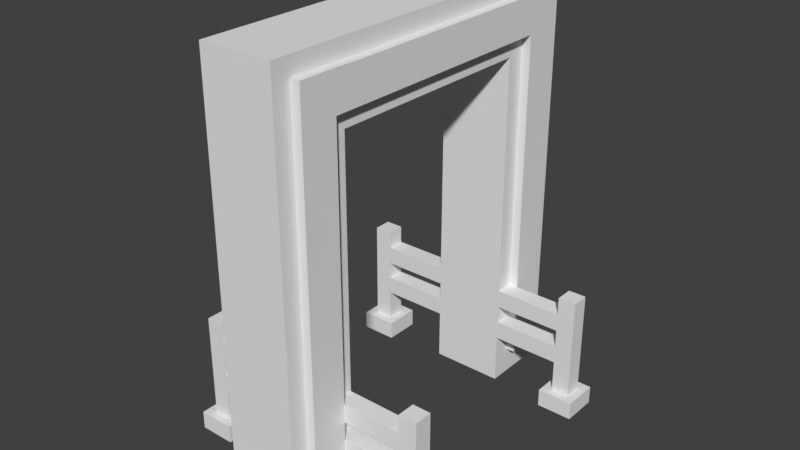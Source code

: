 # Source: doorArch1.blend  (saved by Blender 2.79.0; exported with 4.5.12 LTS)
import bpy
from mathutils import Matrix  # noqa: F401  (used for matrix-valued properties, if any)

bpy.ops.wm.read_factory_settings(use_empty=True)
scene = bpy.context.scene
scene.name = 'Scene'

# ---- collections
col_collection_1 = bpy.data.collections.new('Collection 1'); scene.collection.children.link(col_collection_1)

# ---- materials (node trees are filled in below, after node groups)
mat_material = bpy.data.materials.new('Material')
mat_material.alpha_threshold = 0.0
mat_material.use_transparent_shadow = False
mat_material.roughness = 0.5
mat_material.line_color = (0.0, 0.0, 0.0, 1.0)

# ---- material node trees

# ---- world
world_world = bpy.data.worlds.new('World'); scene.world = world_world
world_world.color = (0.05088, 0.05088, 0.05088)
world_world.use_sun_shadow = False
world_world.sun_shadow_jitter_overblur = 0.0
world_world.cycles.sampling_method = 'MANUAL'

# ---- meshes
me_cube_001 = bpy.data.meshes.new('Cube.001')
me_cube_001.from_pydata([(1.5, -3.5, 10.02), (1.5, -2.7, 10.0), (1.5, 3.5, 10.02), (1.5, 2.7, 10.0), (1.5, 4.5, -0.2333), (1.5, 3.5, -0.2333), (1.5, 4.5, 8.217), (1.5, 3.5, 8.217), (1.5, -3.5, -0.2333), (1.5, -4.5, -0.2333), (1.5, -3.5, 8.217), (1.5, -4.5, 8.217), (1.5, 4.5, 10.02), (1.5, -4.5, 10.02), (1.5, -3.5, 9.0), (1.5, 3.5, 9.0), (1.5, -2.7, 9.0), (1.5, 2.7, 9.0), (-3.5, -3.5, 10.02), (-3.5, -2.7, 10.0), (-3.5, 3.5, 10.02), (-3.5, 2.7, 10.0), (-3.5, 4.5, -0.2333), (-3.5, 3.5, -0.2333), (-3.5, 4.5, 8.217), (-3.5, 3.5, 8.217), (-3.5, -3.5, -0.2333), (-3.5, -4.5, -0.2333), (-3.5, -3.5, 8.217), (-3.5, -4.5, 8.217), (-3.5, 4.5, 10.02), (-3.5, -4.5, 10.02), (-3.5, -3.5, 9.0), (-3.5, 3.5, 9.0), (-3.5, -2.7, 9.0), (-3.5, 2.7, 9.0)], [], [(4, 6, 7, 5), (8, 10, 11, 9), (11, 10, 14, 0, 13), (7, 6, 12, 2, 15), (17, 15, 2, 3), (16, 17, 3, 1), (0, 14, 16, 1), (22, 23, 25, 24), (26, 27, 29, 28), (29, 31, 18, 32, 28), (25, 33, 20, 30, 24), (35, 21, 20, 33), (34, 19, 21, 35), (18, 19, 34, 32)])
me_cube_001.materials.append(mat_material)
me_cube_001.use_remesh_preserve_volume = False
me_cube_001.use_remesh_preserve_attributes = False
me_cube_001.use_mirror_vertex_groups = False
me_cube_001.update()
me_cube_002 = bpy.data.meshes.new('Cube.002')
me_cube_002.from_pydata([(1.0, 10.0, -6.5), (1.0, 6.0, -6.5), (-1.0, 6.0, -6.5), (1.0, 10.0, 31.5), (1.0, 6.0, 31.5), (-1.0, 6.0, 31.5), (1.0, -6.0, -6.5), (1.0, -10.0, -6.5), (-1.0, -10.0, -6.5), (-1.0, -6.0, -6.5), (1.0, -6.0, 31.5), (1.0, -10.0, 31.5), (-1.0, -10.0, 31.5), (1.0, 10.0, 39.5), (1.0, 6.0, 39.5), (-1.0, 6.0, 39.5), (1.0, -6.0, 39.5), (1.0, -10.0, 39.5), (-1.0, -10.0, 39.5), (1.0, 9.0, -3.433), (1.0, 7.0, -3.433), (1.0, 9.0, 30.37), (1.0, 7.0, 30.37), (1.0, -7.0, -3.433), (1.0, -9.0, -3.433), (1.0, -7.0, 30.37), (1.0, -9.0, 30.37), (1.0, 9.0, 37.57), (1.0, 7.0, 37.57), (1.0, -7.0, 37.57), (1.0, -9.0, 37.57), (1.0, -5.4, 33.5), (1.0, -5.4, 37.5), (1.0, 5.4, 33.5), (1.0, 5.4, 37.5), (1.0, 7.0, 33.5), (1.0, -7.0, 33.5), (1.5, -7.0, 37.57), (1.5, -5.4, 37.5), (1.5, 7.0, 37.57), (1.5, 5.4, 37.5), (1.5, 9.0, -3.433), (1.5, 7.0, -3.433), (1.5, 9.0, 30.37), (1.5, 7.0, 30.37), (1.5, -7.0, -3.433), (1.5, -9.0, -3.433), (1.5, -7.0, 30.37), (1.5, -9.0, 30.37), (1.5, 9.0, 37.57), (1.5, -9.0, 37.57), (1.5, -7.0, 33.5), (1.5, 7.0, 33.5), (1.5, -5.4, 33.5), (1.5, 5.4, 33.5), (-3.0, -10.0, -6.5), (-3.0, -6.0, -6.5), (-3.0, -10.0, 31.5), (-3.0, -6.0, 31.5), (-1.0, -6.0, 31.5), (-3.0, 6.0, -6.5), (-3.0, 10.0, -6.5), (-1.0, 10.0, -6.5), (-3.0, 6.0, 31.5), (-3.0, 10.0, 31.5), (-1.0, 10.0, 31.5), (-3.0, -10.0, 39.5), (-3.0, -6.0, 39.5), (-1.0, -6.0, 39.5), (-3.0, 6.0, 39.5), (-3.0, 10.0, 39.5), (-1.0, 10.0, 39.5), (-3.0, -9.0, -3.433), (-3.0, -7.0, -3.433), (-3.0, -9.0, 30.37), (-3.0, -7.0, 30.37), (-3.0, 7.0, -3.433), (-3.0, 9.0, -3.433), (-3.0, 7.0, 30.37), (-3.0, 9.0, 30.37), (-3.0, -9.0, 37.57), (-3.0, -7.0, 37.57), (-3.0, 7.0, 37.57), (-3.0, 9.0, 37.57), (-3.0, 5.4, 33.5), (-3.0, 5.4, 37.5), (-3.0, -5.4, 33.5), (-3.0, -5.4, 37.5), (-3.0, -7.0, 33.5), (-3.0, 7.0, 33.5), (-3.5, 7.0, 37.57), (-3.5, 5.4, 37.5), (-3.5, -7.0, 37.57), (-3.5, -5.4, 37.5), (-3.5, -9.0, -3.433), (-3.5, -7.0, -3.433), (-3.5, -9.0, 30.37), (-3.5, -7.0, 30.37), (-3.5, 7.0, -3.433), (-3.5, 9.0, -3.433), (-3.5, 7.0, 30.37), (-3.5, 9.0, 30.37), (-3.5, -9.0, 37.57), (-3.5, 9.0, 37.57), (-3.5, 7.0, 33.5), (-3.5, -7.0, 33.5), (-3.5, 5.4, 33.5), (-3.5, -5.4, 33.5), (4.751, 7.0, -1.0), (4.751, 6.0, -1.0), (4.751, 7.0, 1.0), (4.751, 6.0, 1.0), (4.751, 7.0, 3.0), (4.751, 6.0, 3.0), (4.751, 7.0, 5.0), (4.751, 6.0, 5.0), (5.751, 7.0, -1.0), (5.751, 6.0, -1.0), (5.751, 7.0, 1.0), (5.751, 6.0, 1.0), (5.751, 7.0, 3.0), (5.751, 6.0, 3.0), (5.751, 7.0, 5.0), (5.751, 6.0, 5.0), (4.751, 7.0, 7.0), (4.751, 6.0, 7.0), (5.751, 7.0, 7.0), (5.751, 6.0, 7.0), (4.751, 7.0, -4.5), (4.751, 6.0, -4.5), (5.751, 7.0, -4.5), (5.751, 6.0, -4.5), (4.251, 7.5, -4.5), (4.251, 5.5, -4.5), (6.251, 7.5, -4.5), (6.251, 5.5, -4.5), (4.251, 7.5, -6.5), (4.251, 5.5, -6.5), (6.251, 7.5, -6.5), (6.251, 5.5, -6.5), (1.001, 7.0, 1.0), (1.001, 7.0, -1.0), (4.751, -6.0, -1.0), (4.751, -7.0, -1.0), (4.751, -6.0, 1.0), (4.751, -7.0, 1.0), (4.751, -6.0, 3.0), (4.751, -7.0, 3.0), (4.751, -6.0, 5.0), (4.751, -7.0, 5.0), (5.751, -6.0, -1.0), (5.751, -7.0, -1.0), (5.751, -6.0, 1.0), (5.751, -7.0, 1.0), (5.751, -6.0, 3.0), (5.751, -7.0, 3.0), (5.751, -6.0, 5.0), (5.751, -7.0, 5.0), (4.751, -6.0, 7.0), (4.751, -7.0, 7.0), (5.751, -6.0, 7.0), (5.751, -7.0, 7.0), (4.751, -6.0, -4.5), (4.751, -7.0, -4.5), (5.751, -6.0, -4.5), (5.751, -7.0, -4.5), (4.251, -5.5, -4.5), (4.251, -7.5, -4.5), (6.251, -5.5, -4.5), (6.251, -7.5, -4.5), (4.251, -5.5, -6.5), (4.251, -7.5, -6.5), (6.251, -5.5, -6.5), (6.251, -7.5, -6.5), (1.001, -6.0, 5.0), (-6.749, -7.0, -1.0), (-6.749, -6.0, -1.0), (-6.749, -7.0, 1.0), (-6.749, -6.0, 1.0), (-6.749, -7.0, 3.0), (-6.749, -6.0, 3.0), (-6.749, -7.0, 5.0), (-6.749, -6.0, 5.0), (-7.749, -7.0, -1.0), (-7.749, -6.0, -1.0), (-7.749, -7.0, 1.0), (-7.749, -6.0, 1.0), (-7.749, -7.0, 3.0), (-7.749, -6.0, 3.0), (-7.749, -7.0, 5.0), (-7.749, -6.0, 5.0), (-6.749, -7.0, 7.0), (-6.749, -6.0, 7.0), (-7.749, -7.0, 7.0), (-7.749, -6.0, 7.0), (-6.749, -7.0, -4.5), (-6.749, -6.0, -4.5), (-7.749, -7.0, -4.5), (-7.749, -6.0, -4.5), (-6.249, -7.5, -4.5), (-6.249, -5.5, -4.5), (-8.249, -7.5, -4.5), (-8.249, -5.5, -4.5), (-6.249, -7.5, -6.5), (-6.249, -5.5, -6.5), (-8.249, -7.5, -6.5), (-8.249, -5.5, -6.5), (-6.749, 6.0, -1.0), (-6.749, 7.0, -1.0), (-6.749, 6.0, 1.0), (-6.749, 7.0, 1.0), (-6.749, 6.0, 3.0), (-6.749, 7.0, 3.0), (-6.749, 6.0, 5.0), (-6.749, 7.0, 5.0), (-7.749, 6.0, -1.0), (-7.749, 7.0, -1.0), (-7.749, 6.0, 1.0), (-7.749, 7.0, 1.0), (-7.749, 6.0, 3.0), (-7.749, 7.0, 3.0), (-7.749, 6.0, 5.0), (-7.749, 7.0, 5.0), (-6.749, 6.0, 7.0), (-6.749, 7.0, 7.0), (-7.749, 6.0, 7.0), (-7.749, 7.0, 7.0), (-6.749, 6.0, -4.5), (-6.749, 7.0, -4.5), (-7.749, 6.0, -4.5), (-7.749, 7.0, -4.5), (-6.249, 5.5, -4.5), (-6.249, 7.5, -4.5), (-8.249, 5.5, -4.5), (-8.249, 7.5, -4.5), (-6.249, 5.5, -6.5), (-6.249, 7.5, -6.5), (-8.249, 5.5, -6.5), (-8.249, 7.5, -6.5), (1.0, -9.0, 5.0), (-3.0, -6.0, 5.0), (-3.0, 7.0, 5.0), (1.602, -7.0, 5.0), (-1.0, -10.0, 5.0), (1.0, 10.0, 5.0), (1.0, 9.0, 5.0), (-4.014, 6.0, 5.0), (1.0, 7.0, 5.0), (-3.0, 10.0, 5.0), (-3.5, 7.0, 5.0), (-3.0, 9.0, 5.0), (-1.0, -6.0, 5.0), (1.5, -9.0, 5.0), (1.0, 6.0, 5.0), (-1.0, 10.0, 5.0), (1.5, 9.0, 5.0), (-4.014, -7.0, 5.0), (-3.0, -7.0, 5.0), (1.0, -6.0, 5.0), (-1.0, 6.0, 5.0), (-4.014, 7.0, 5.0), (1.5, 7.0, 5.0), (-3.0, -9.0, 5.0), (1.602, -6.0, 5.0), (-3.5, -9.0, 5.0), (1.0, -7.0, 5.0), (-3.5, 9.0, 5.0), (-4.014, -6.0, 5.0), (-3.0, 6.0, 5.0), (-3.5, -7.0, 5.0), (-3.0, -10.0, 5.0), (1.0, -10.0, 5.0), (1.5, -7.0, 5.0), (-3.0, 6.0, 3.0), (-4.007, -6.0, 3.0), (-4.007, 6.0, 3.0), (1.0, -6.0, 3.0), (1.0, 6.0, 3.0), (-3.5, 7.0, 3.0), (1.0, 10.0, 3.0), (1.0, -9.0, 3.0), (-3.5, -7.0, 3.0), (-3.5, -9.0, 3.0), (-1.0, 6.0, 3.0), (2.037, -7.0, 3.0), (-1.0, 10.0, 3.0), (-4.007, -7.0, 3.0), (-3.0, 9.0, 3.0), (1.0, 9.0, 3.0), (-3.0, -6.0, 3.0), (-3.0, -10.0, 3.0), (1.0, -7.0, 3.0), (1.5, 9.0, 3.0), (-1.0, -6.0, 3.0), (2.037, 6.0, 3.0), (2.037, -6.0, 3.0), (-3.0, 7.0, 3.0), (1.0, -10.0, 3.0), (-3.5, 9.0, 3.0), (1.5, 7.0, 3.0), (1.5, -9.0, 3.0), (1.0, 7.0, 3.0), (-4.007, 7.0, 3.0), (-3.0, -9.0, 3.0), (-3.0, -7.0, 3.0), (-3.0, 10.0, 3.0), (-1.0, -10.0, 3.0), (1.5, -7.0, 3.0), (-4.53, 6.0, 1.0), (1.0, -10.0, 1.0), (1.5, 9.0, 1.0), (-3.0, 9.0, 1.0), (-3.5, -9.0, 1.0), (2.24, 6.0, 1.0), (1.0, 6.0, 1.0), (1.5, -7.0, 1.0), (-3.5, 9.0, 1.0), (-4.53, -7.0, 1.0), (-1.0, -6.0, 1.0), (1.0, 9.0, 1.0), (-1.0, 6.0, 1.0), (-3.5, 7.0, 1.0), (-4.53, 7.0, 1.0), (-3.0, -9.0, 1.0), (-3.0, 6.0, 1.0), (1.5, 7.0, 1.0), (-3.0, -6.0, 1.0), (2.24, -6.0, 1.0), (1.0, 10.0, 1.0), (-3.0, -7.0, 1.0), (1.5, -9.0, 1.0), (-4.53, -6.0, 1.0), (-3.0, -10.0, 1.0), (-1.0, 10.0, 1.0), (1.0, -9.0, 1.0), (2.24, 7.0, 1.0), (-3.0, 10.0, 1.0), (1.0, 7.0, 1.0), (-3.0, 7.0, 1.0), (1.0, -7.0, 1.0), (2.24, -7.0, 1.0), (-3.5, -7.0, 1.0), (1.0, -6.0, 1.0), (-1.0, -10.0, 1.0), (1.0, 7.0, -1.0), (-4.22, 6.0, -1.0), (-3.0, -10.0, -1.0), (1.0, -6.0, -1.0), (-3.5, -9.0, -1.0), (-1.0, -10.0, -1.0), (-3.0, 7.0, -1.0), (-4.22, 7.0, -1.0), (-1.0, 10.0, -1.0), (1.0, 10.0, -1.0), (-4.22, -7.0, -1.0), (-3.0, -9.0, -1.0), (-1.0, -6.0, -1.0), (1.0, -7.0, -1.0), (1.0, -9.0, -1.0), (-3.0, -7.0, -1.0), (-4.22, -6.0, -1.0), (-3.0, 6.0, -1.0), (1.0, 9.0, -1.0), (2.25, -6.0, -1.0), (1.0, 6.0, -1.0), (1.0, -10.0, -1.0), (1.5, -9.0, -1.0), (1.5, 7.0, -1.0), (-1.0, 6.0, -1.0), (2.25, -7.0, -1.0), (1.5, -7.0, -1.0), (1.5, 9.0, -1.0), (2.25, 7.0, -1.0), (-3.0, 10.0, -1.0), (-3.5, -7.0, -1.0), (-3.0, -6.0, -1.0), (-3.5, 7.0, -1.0), (-3.5, 9.0, -1.0), (-3.0, 9.0, -1.0), (2.25, 6.0, -1.0)], [], [(1, 364, 368, 2), (3, 244, 254, 65), (12, 11, 17, 18), (17, 11, 26, 30), (7, 365, 349, 8), (10, 258, 251, 59), (13, 71, 15, 14), (16, 68, 18, 17), (16, 17, 30, 29), (3, 65, 71, 13), (34, 28, 14), (32, 16, 29), (4, 253, 247, 22), (10, 4, 33, 31), (10, 59, 5, 4), (16, 14, 15, 68), (28, 34, 40, 39), (35, 22, 44, 52), (22, 247, 261, 44), (29, 30, 50, 37), (7, 6, 23, 24), (19, 362, 371, 41), (0, 353, 362, 19), (11, 271, 239, 26), (3, 13, 27, 21), (1, 0, 19, 20), (13, 14, 28, 27), (6, 347, 357, 23), (27, 28, 39, 49), (20, 19, 41, 42), (14, 16, 32, 34), (22, 35, 33, 4), (31, 36, 25, 10), (30, 26, 48, 50), (33, 35, 52, 54), (31, 33, 54, 53), (24, 23, 45, 46), (25, 36, 51, 47), (21, 27, 49, 43), (34, 32, 38, 40), (23, 357, 370, 45), (36, 31, 53, 51), (26, 239, 252, 48), (32, 29, 37, 38), (56, 375, 356, 9), (57, 270, 243, 12), (65, 64, 70, 71), (70, 64, 79, 83), (61, 373, 352, 62), (63, 268, 259, 5), (66, 18, 68, 67), (69, 15, 71, 70), (69, 70, 83, 82), (57, 12, 18, 66), (87, 81, 67), (85, 69, 82), (58, 240, 257, 75), (63, 58, 86, 84), (69, 67, 68, 15), (81, 87, 93, 92), (88, 75, 97, 105), (75, 257, 269, 97), (82, 83, 103, 90), (61, 60, 76, 77), (72, 355, 348, 94), (55, 346, 355, 72), (64, 248, 250, 79), (57, 66, 80, 74), (56, 55, 72, 73), (66, 67, 81, 80), (60, 361, 350, 76), (80, 81, 92, 102), (73, 72, 94, 95), (67, 69, 85, 87), (75, 88, 86, 58), (84, 89, 78, 63), (83, 79, 101, 103), (86, 88, 105, 107), (84, 86, 107, 106), (77, 76, 98, 99), (78, 89, 104, 100), (74, 80, 102, 96), (87, 85, 91, 93), (76, 350, 376, 98), (89, 84, 106, 104), (79, 250, 266, 101), (85, 82, 90, 91), (63, 5, 59, 58), (113, 112, 120, 121), (115, 113, 121, 123), (140, 313, 335), (261, 247, 253, 115, 114), (117, 116, 118, 119), (121, 120, 122, 123), (111, 109, 117, 119), (109, 108, 128, 129), (112, 114, 122, 120), (122, 114, 124, 126), (108, 110, 118, 116), (110, 111, 119, 118), (124, 125, 127, 126), (114, 115, 125, 124), (115, 123, 127, 125), (123, 122, 126, 127), (111, 119, 121, 113), (120, 121, 119, 118), (110, 112, 120, 118), (112, 110, 111, 113), (108, 116, 130, 128), (116, 117, 131, 130), (117, 109, 129, 131), (130, 131, 135, 134), (128, 130, 134, 132), (132, 134, 138, 136), (134, 135, 139, 138), (135, 133, 137, 139), (133, 132, 136, 137), (131, 129, 133, 135), (129, 128, 132, 133), (142, 363, 327, 144), (147, 146, 154, 155), (149, 147, 155, 157), (148, 146, 295, 263), (263, 295, 276, 174), (151, 150, 152, 153), (155, 154, 156, 157), (145, 143, 151, 153), (143, 142, 162, 163), (146, 148, 156, 154), (156, 148, 158, 160), (142, 144, 152, 150), (144, 145, 153, 152), (158, 159, 161, 160), (148, 149, 159, 158), (149, 157, 161, 159), (157, 156, 160, 161), (145, 153, 155, 147), (154, 155, 153, 152), (144, 146, 154, 152), (146, 144, 145, 147), (142, 150, 164, 162), (150, 151, 165, 164), (151, 143, 163, 165), (164, 165, 169, 168), (162, 164, 168, 166), (166, 168, 172, 170), (168, 169, 173, 172), (169, 167, 171, 173), (167, 166, 170, 171), (165, 163, 167, 169), (163, 162, 166, 167), (180, 179, 187, 188), (182, 180, 188, 190), (184, 183, 185, 186), (188, 187, 189, 190), (178, 176, 184, 186), (176, 175, 195, 196), (179, 181, 189, 187), (189, 181, 191, 193), (175, 177, 185, 183), (177, 178, 186, 185), (191, 192, 194, 193), (181, 182, 192, 191), (182, 190, 194, 192), (190, 189, 193, 194), (178, 186, 188, 180), (187, 188, 186, 185), (177, 179, 187, 185), (179, 177, 178, 180), (175, 183, 197, 195), (183, 184, 198, 197), (184, 176, 196, 198), (197, 198, 202, 201), (195, 197, 201, 199), (199, 201, 205, 203), (201, 202, 206, 205), (202, 200, 204, 206), (200, 199, 203, 204), (198, 196, 200, 202), (196, 195, 199, 200), (212, 211, 219, 220), (214, 212, 220, 222), (207, 345, 308, 209), (273, 268, 246, 275), (216, 215, 217, 218), (220, 219, 221, 222), (210, 208, 216, 218), (208, 207, 227, 228), (211, 213, 221, 219), (221, 213, 223, 225), (207, 209, 217, 215), (209, 210, 218, 217), (223, 224, 226, 225), (213, 214, 224, 223), (214, 222, 226, 224), (222, 221, 225, 226), (210, 218, 220, 212), (219, 220, 218, 217), (209, 211, 219, 217), (211, 209, 210, 212), (207, 215, 229, 227), (215, 216, 230, 229), (216, 208, 228, 230), (229, 230, 234, 233), (227, 229, 233, 231), (231, 233, 237, 235), (233, 234, 238, 237), (234, 232, 236, 238), (232, 231, 235, 236), (230, 228, 232, 234), (228, 227, 231, 232), (262, 270, 57, 74), (243, 271, 11, 12), (249, 241, 78, 100), (245, 244, 3, 21), (272, 265, 25, 47), (264, 262, 74, 96), (246, 260, 214, 213), (265, 258, 10, 25), (256, 267, 182, 181), (255, 245, 21, 43), (243, 270, 290, 306), (263, 242, 149, 148), (251, 240, 58, 59), (257, 240, 289, 304), (254, 244, 279, 285), (241, 268, 63, 78), (259, 268, 273, 283), (269, 257, 304, 281), (259, 253, 4, 5), (247, 253, 277, 301), (261, 247, 301, 299), (252, 239, 280, 300), (254, 248, 64, 65), (251, 258, 276, 293), (266, 250, 287, 298), (250, 248, 305, 287), (239, 271, 297, 280), (285, 305, 248, 254), (298, 287, 311, 316), (306, 297, 271, 243), (283, 277, 253, 259), (288, 279, 244, 245), (278, 296, 241, 249), (307, 291, 265, 272), (281, 304, 329, 341), (293, 276, 342, 318), (296, 273, 268, 241), (282, 303, 262, 264), (291, 276, 258, 265), (292, 288, 245, 255), (283, 273, 324, 320), (303, 290, 270, 262), (293, 289, 240, 251), (300, 280, 334, 330), (302, 275, 211, 212), (211, 275, 246, 213), (274, 286, 179, 180), (285, 279, 328, 333), (299, 301, 337, 325), (284, 295, 146, 147), (284, 307, 291, 276, 295), (280, 297, 309, 334), (294, 277, 301, 299, 113), (306, 290, 332, 343), (304, 289, 326, 329), (301, 277, 314, 337), (287, 305, 336, 311), (343, 309, 297, 306), (321, 338, 296, 278), (333, 328, 353, 352), (343, 332, 346, 349), (315, 339, 291, 307), (312, 323, 303, 282), (338, 324, 273, 296), (318, 342, 347, 356), (319, 328, 279, 288), (310, 319, 288, 292), (339, 342, 276, 291), (308, 322, 210, 209), (341, 329, 359, 374), (320, 324, 361, 368), (316, 311, 378, 377), (334, 309, 365, 358), (317, 331, 178, 177), (318, 326, 289, 293), (327, 340, 145, 144), (335, 313, 111, 110), (311, 336, 373, 378), (320, 314, 277, 283), (337, 314, 364, 344), (333, 336, 305, 285), (323, 332, 290, 303), (330, 334, 358, 366), (325, 337, 344, 367), (329, 326, 375, 359), (352, 373, 336, 333), (377, 378, 77, 99), (349, 365, 309, 343), (376, 350, 338, 321), (352, 353, 0, 62), (362, 353, 328, 319), (368, 361, 60, 2), (354, 175, 176, 360), (344, 364, 1, 20), (242, 263, 174), (363, 142, 143, 369), (350, 361, 324, 338), (348, 355, 323, 312), (371, 362, 319, 310), (379, 141, 372), (372, 108, 109, 379), (370, 357, 339, 315), (356, 347, 6, 9), (374, 359, 73, 95), (359, 375, 56, 73), (355, 346, 332, 323), (241, 249, 260, 246, 268), (345, 207, 208, 351), (356, 375, 326, 318), (378, 373, 61, 77), (367, 344, 20, 42), (357, 347, 342, 339), (366, 358, 24, 46), (368, 364, 314, 320), (358, 365, 7, 24), (349, 346, 55, 8), (294, 113, 115, 253, 277), (299, 112, 113), (114, 112, 299, 261), (314, 313, 140, 337), (379, 364, 344, 141), (364, 379, 313, 314), (109, 111, 313, 379), (108, 372, 335, 110), (367, 325, 140, 335), (372, 141, 367, 335), (324, 338, 321, 322, 308), (345, 361, 324, 308), (351, 376, 350, 361, 345), (322, 321, 376, 351), (208, 210, 322, 351), (212, 214, 260, 302), (278, 302, 260, 249), (296, 273, 275, 302, 278), (267, 256, 269, 257, 240), (289, 304, 281, 286, 274), (289, 274, 267, 240), (180, 182, 267, 274), (179, 286, 256, 181), (281, 269, 256, 286), (175, 354, 317, 177), (374, 341, 317, 354), (176, 178, 331, 360), (360, 375, 359, 374, 354), (326, 331, 317, 341, 329), (375, 360, 331, 326), (242, 174, 258, 265, 272), (363, 369, 370, 357, 347), (327, 363, 347, 342), (340, 327, 342, 339, 315), (369, 340, 315, 370), (145, 340, 369, 143), (272, 307, 284, 242), (149, 242, 284, 147)])
me_cube_002.materials.append(mat_material)
me_cube_002.use_remesh_preserve_volume = False
me_cube_002.use_remesh_preserve_attributes = False
me_cube_002.use_mirror_vertex_groups = False
me_cube_002.update()

# ---- objects
ob_indicator = bpy.data.objects.new('indicator', me_cube_001)
ob_cube = bpy.data.objects.new('Cube', me_cube_002)

# ---- transforms, parenting, visibility, modifiers, constraints
ob_indicator.location = (0.0, 0.0, 1.0)
ob_indicator.scale = (0.5, 1.0, 1.0)
ob_indicator.lock_rotations_4d = False
ob_indicator.empty_display_type = 'ARROWS'
ob_indicator.lineart.crease_threshold = 0.0
ob_cube.location = (0.0, 0.0, 1.625)
ob_cube.scale = (0.5, 0.5, 0.25)
ob_cube.lineart.crease_threshold = 0.0

# ---- collection membership
col_collection_1.objects.link(ob_indicator)
col_collection_1.objects.link(ob_cube)

# ---- scene / render settings (as saved in the file)
scene.frame_start = 1; scene.frame_end = 250; scene.frame_set(1)
scene.render.engine = 'BLENDER_EEVEE_NEXT'
scene.render.resolution_percentage = 50
scene.render.dither_intensity = 0.0
scene.cycles.use_denoising = False
scene.cycles.samples = 128
scene.cycles.sampling_pattern = 'TABULATED_SOBOL'
scene.cycles.use_adaptive_sampling = False
scene.cycles.use_light_tree = False
scene.cycles.blur_glossy = 0.0
scene.cycles.sample_clamp_indirect = 0.0
scene.view_settings.view_transform = 'Standard'
bpy.context.view_layer.update()

# ---- added for rendering (the .blend has no active camera and no usable light): camera, sun
cam_auto = bpy.data.cameras.new('AutoCamera')
cam_auto.lens = 50.0
cam_auto.sensor_width = 36.0
cam_auto.clip_end = 1000.0
ob_auto_camera = bpy.data.objects.new('AutoCamera', cam_auto)
scene.collection.objects.link(ob_auto_camera)
ob_auto_camera.location = (15.1151, -18.7373, 18.2416)
ob_auto_camera.rotation_euler = (1.09748, -7.21219e-08, 0.694738)
scene.camera = ob_auto_camera
light_auto_sun = bpy.data.lights.new('AutoSun', 'SUN')
light_auto_sun.energy = 3.0
light_auto_sun.angle = 0.0523599
ob_auto_sun = bpy.data.objects.new('AutoSun', light_auto_sun)
scene.collection.objects.link(ob_auto_sun)
ob_auto_sun.rotation_euler = (0.872665, 0.174533, 0.523599)
bpy.context.view_layer.update()
